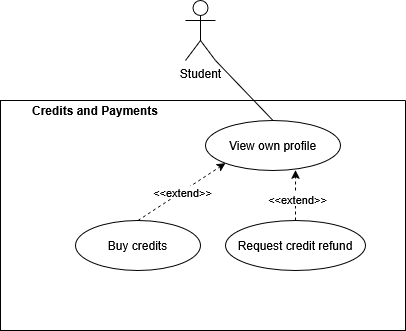

The diagram above was exported from draw.io. Its source (the exported page's mxGraphModel, read from the mxfile embedded in the PNG):
<mxGraphModel dx="1364" dy="892" grid="1" gridSize="10" guides="1" tooltips="1" connect="1" arrows="1" fold="1" page="1" pageScale="1" pageWidth="850" pageHeight="1100" math="0" shadow="0">
  <root>
    <mxCell id="0" />
    <mxCell id="1" parent="0" />
    <mxCell id="ZWc0rf9Exri17yCvA3v1-11" edge="1" parent="1" source="ZWc0rf9Exri17yCvA3v1-1" style="rounded=0;orthogonalLoop=1;jettySize=auto;html=1;exitX=1;exitY=1;exitDx=0;exitDy=0;exitPerimeter=0;entryX=0.5;entryY=0;entryDx=0;entryDy=0;endArrow=none;endFill=0;" target="ZWc0rf9Exri17yCvA3v1-4">
      <mxGeometry relative="1" as="geometry" />
    </mxCell>
    <mxCell id="ZWc0rf9Exri17yCvA3v1-1" parent="1" style="shape=umlActor;verticalLabelPosition=bottom;verticalAlign=top;html=1;outlineConnect=0;" value="Student" vertex="1">
      <mxGeometry height="60" width="30" x="410" y="430" as="geometry" />
    </mxCell>
    <mxCell id="ZWc0rf9Exri17yCvA3v1-2" parent="1" style="swimlane;startSize=0;" value="" vertex="1">
      <mxGeometry height="230" width="405" x="225" y="530" as="geometry" />
    </mxCell>
    <mxCell id="ZWc0rf9Exri17yCvA3v1-3" parent="ZWc0rf9Exri17yCvA3v1-2" style="text;html=1;whiteSpace=wrap;strokeColor=none;fillColor=none;align=center;verticalAlign=middle;rounded=0;" value="&lt;b&gt;Credits and Payments&lt;/b&gt;" vertex="1">
      <mxGeometry height="20" width="140" x="25" as="geometry" />
    </mxCell>
    <mxCell id="ZWc0rf9Exri17yCvA3v1-4" parent="ZWc0rf9Exri17yCvA3v1-2" style="ellipse;whiteSpace=wrap;html=1;" value="View own profile" vertex="1">
      <mxGeometry height="50" width="135" x="205" y="20" as="geometry" />
    </mxCell>
    <mxCell id="ZWc0rf9Exri17yCvA3v1-7" edge="1" parent="ZWc0rf9Exri17yCvA3v1-2" source="ZWc0rf9Exri17yCvA3v1-5" style="rounded=0;orthogonalLoop=1;jettySize=auto;html=1;exitX=0.5;exitY=0;exitDx=0;exitDy=0;entryX=0;entryY=1;entryDx=0;entryDy=0;dashed=1;" target="ZWc0rf9Exri17yCvA3v1-4">
      <mxGeometry relative="1" as="geometry" />
    </mxCell>
    <mxCell id="ZWc0rf9Exri17yCvA3v1-8" connectable="0" parent="ZWc0rf9Exri17yCvA3v1-7" style="edgeLabel;html=1;align=center;verticalAlign=middle;resizable=0;points=[];" value="&amp;lt;&amp;lt;extend&amp;gt;&amp;gt;" vertex="1">
      <mxGeometry relative="1" x="0.0026" as="geometry">
        <mxPoint as="offset" />
      </mxGeometry>
    </mxCell>
    <mxCell id="ZWc0rf9Exri17yCvA3v1-5" parent="ZWc0rf9Exri17yCvA3v1-2" style="ellipse;whiteSpace=wrap;html=1;" value="Buy credits" vertex="1">
      <mxGeometry height="50" width="125" x="75" y="120" as="geometry" />
    </mxCell>
    <mxCell id="ZWc0rf9Exri17yCvA3v1-6" parent="ZWc0rf9Exri17yCvA3v1-2" style="ellipse;whiteSpace=wrap;html=1;" value="Request credit refund" vertex="1">
      <mxGeometry height="50" width="140" x="225" y="120" as="geometry" />
    </mxCell>
    <mxCell id="ZWc0rf9Exri17yCvA3v1-9" edge="1" parent="ZWc0rf9Exri17yCvA3v1-2" source="ZWc0rf9Exri17yCvA3v1-6" style="rounded=0;orthogonalLoop=1;jettySize=auto;html=1;exitX=0.5;exitY=0;exitDx=0;exitDy=0;entryX=0.667;entryY=0.992;entryDx=0;entryDy=0;entryPerimeter=0;dashed=1;" target="ZWc0rf9Exri17yCvA3v1-4">
      <mxGeometry relative="1" as="geometry" />
    </mxCell>
    <mxCell id="ZWc0rf9Exri17yCvA3v1-10" connectable="0" parent="ZWc0rf9Exri17yCvA3v1-9" style="edgeLabel;html=1;align=center;verticalAlign=middle;resizable=0;points=[];" value="&amp;lt;&amp;lt;extend&amp;gt;&amp;gt;" vertex="1">
      <mxGeometry relative="1" x="-0.1088" y="-1" as="geometry">
        <mxPoint as="offset" />
      </mxGeometry>
    </mxCell>
  </root>
</mxGraphModel>